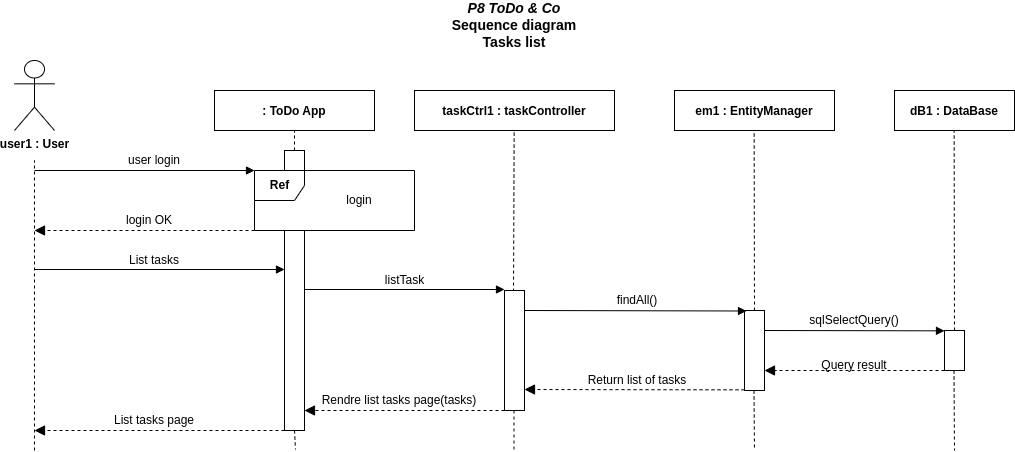

The diagram above was exported from draw.io. Its source (the exported page's mxGraphModel, read from the mxfile embedded in the PNG):
<mxGraphModel dx="1434" dy="806" grid="1" gridSize="10" guides="1" tooltips="1" connect="1" arrows="1" fold="1" page="1" pageScale="1" pageWidth="850" pageHeight="1100" math="0" shadow="0">
  <root>
    <mxCell id="0" />
    <mxCell id="1" parent="0" />
    <mxCell id="H41tlQO0kSZlICsxebef-1" value="&lt;div&gt;&lt;b&gt;user1 : User&lt;br&gt;&lt;/b&gt;&lt;/div&gt;" style="shape=umlActor;verticalLabelPosition=bottom;verticalAlign=top;html=1;outlineConnect=0;" parent="1" vertex="1">
      <mxGeometry x="80" y="90" width="40" height="70" as="geometry" />
    </mxCell>
    <mxCell id="H41tlQO0kSZlICsxebef-2" value="&lt;div style=&quot;font-size: 14px&quot;&gt;&lt;i style=&quot;font-size: 14px&quot;&gt;P8 ToDo &amp;amp; Co&lt;br&gt;&lt;/i&gt;&lt;/div&gt;&lt;div style=&quot;font-size: 14px&quot;&gt;Sequence diagram&lt;/div&gt;&lt;div style=&quot;font-size: 14px&quot;&gt;Tasks list&lt;/div&gt;" style="text;html=1;strokeColor=none;fillColor=none;align=center;verticalAlign=middle;whiteSpace=wrap;rounded=0;fontStyle=1;fontSize=14;" parent="1" vertex="1">
      <mxGeometry x="355" y="30" width="450" height="50" as="geometry" />
    </mxCell>
    <mxCell id="H41tlQO0kSZlICsxebef-4" value="" style="endArrow=none;dashed=1;html=1;" parent="1" edge="1">
      <mxGeometry width="50" height="50" relative="1" as="geometry">
        <mxPoint x="100" y="480" as="sourcePoint" />
        <mxPoint x="99.99999999999999" y="190" as="targetPoint" />
      </mxGeometry>
    </mxCell>
    <mxCell id="H41tlQO0kSZlICsxebef-5" value=": ToDo App" style="fontStyle=1;" parent="1" vertex="1">
      <mxGeometry x="280" y="120" width="160" height="40" as="geometry" />
    </mxCell>
    <mxCell id="H41tlQO0kSZlICsxebef-6" value="" style="endArrow=none;dashed=1;html=1;entryX=0.5;entryY=1;entryDx=0;entryDy=0;exitX=0.5;exitY=0;exitDx=0;exitDy=0;exitPerimeter=0;" parent="1" source="H41tlQO0kSZlICsxebef-7" target="H41tlQO0kSZlICsxebef-5" edge="1">
      <mxGeometry width="50" height="50" relative="1" as="geometry">
        <mxPoint x="520" y="180" as="sourcePoint" />
        <mxPoint x="479.71000000000004" y="160" as="targetPoint" />
      </mxGeometry>
    </mxCell>
    <mxCell id="H41tlQO0kSZlICsxebef-7" value="" style="html=1;points=[];perimeter=orthogonalPerimeter;" parent="1" vertex="1">
      <mxGeometry x="350" y="180" width="20" height="20" as="geometry" />
    </mxCell>
    <mxCell id="H41tlQO0kSZlICsxebef-8" value="" style="html=1;verticalAlign=bottom;labelBackgroundColor=none;endArrow=block;endFill=1;" parent="1" edge="1">
      <mxGeometry width="160" relative="1" as="geometry">
        <mxPoint x="100" y="200" as="sourcePoint" />
        <mxPoint x="320" y="200" as="targetPoint" />
      </mxGeometry>
    </mxCell>
    <mxCell id="H41tlQO0kSZlICsxebef-11" value="user login" style="text;html=1;strokeColor=none;fillColor=none;align=center;verticalAlign=middle;whiteSpace=wrap;rounded=0;" parent="1" vertex="1">
      <mxGeometry x="180" y="180" width="80" height="20" as="geometry" />
    </mxCell>
    <mxCell id="H41tlQO0kSZlICsxebef-19" value="" style="endArrow=block;startArrow=none;endFill=1;startFill=0;endSize=8;html=1;verticalAlign=bottom;dashed=1;labelBackgroundColor=none;" parent="1" edge="1">
      <mxGeometry width="160" relative="1" as="geometry">
        <mxPoint x="320" y="260" as="sourcePoint" />
        <mxPoint x="100" y="260" as="targetPoint" />
      </mxGeometry>
    </mxCell>
    <mxCell id="H41tlQO0kSZlICsxebef-23" value="login" style="text;html=1;strokeColor=none;fillColor=none;align=center;verticalAlign=middle;whiteSpace=wrap;rounded=0;" parent="1" vertex="1">
      <mxGeometry x="405" y="222.5" width="40" height="15" as="geometry" />
    </mxCell>
    <mxCell id="H41tlQO0kSZlICsxebef-26" value="" style="html=1;points=[];perimeter=orthogonalPerimeter;" parent="1" vertex="1">
      <mxGeometry x="350" y="260" width="20" height="200" as="geometry" />
    </mxCell>
    <mxCell id="H41tlQO0kSZlICsxebef-27" value="&lt;b&gt;Ref&lt;/b&gt;" style="shape=umlFrame;tabPosition=left;html=1;boundedLbl=1;labelInHeader=1;width=50;height=30;container=0;" parent="1" vertex="1">
      <mxGeometry x="320" y="200" width="160" height="60" as="geometry" />
    </mxCell>
    <mxCell id="H41tlQO0kSZlICsxebef-28" value="login OK" style="text;html=1;strokeColor=none;fillColor=none;align=center;verticalAlign=middle;whiteSpace=wrap;rounded=0;" parent="1" vertex="1">
      <mxGeometry x="180" y="240" width="70" height="20" as="geometry" />
    </mxCell>
    <mxCell id="u3TubEs6Qa94rLJtvenl-1" value="taskCtrl1 : taskController" style="fontStyle=1;" parent="1" vertex="1">
      <mxGeometry x="480" y="120" width="200" height="40" as="geometry" />
    </mxCell>
    <mxCell id="u3TubEs6Qa94rLJtvenl-2" value="" style="endArrow=none;dashed=1;html=1;exitX=0.45;exitY=0.009;exitDx=0;exitDy=0;exitPerimeter=0;" parent="1" source="u3TubEs6Qa94rLJtvenl-3" edge="1">
      <mxGeometry width="50" height="50" relative="1" as="geometry">
        <mxPoint x="579.86" y="280" as="sourcePoint" />
        <mxPoint x="579.6600000000001" y="160" as="targetPoint" />
      </mxGeometry>
    </mxCell>
    <mxCell id="u3TubEs6Qa94rLJtvenl-3" value="" style="html=1;points=[];perimeter=orthogonalPerimeter;" parent="1" vertex="1">
      <mxGeometry x="570" y="320" width="20" height="120" as="geometry" />
    </mxCell>
    <mxCell id="u3TubEs6Qa94rLJtvenl-4" value="" style="html=1;verticalAlign=bottom;labelBackgroundColor=none;endArrow=block;endFill=1;" parent="1" edge="1">
      <mxGeometry width="160" relative="1" as="geometry">
        <mxPoint x="370" y="319" as="sourcePoint" />
        <mxPoint x="570" y="319" as="targetPoint" />
      </mxGeometry>
    </mxCell>
    <mxCell id="u3TubEs6Qa94rLJtvenl-5" value="listTask" style="text;html=1;strokeColor=none;fillColor=none;align=center;verticalAlign=middle;whiteSpace=wrap;rounded=0;" parent="1" vertex="1">
      <mxGeometry x="392.5" y="300" width="155" height="20" as="geometry" />
    </mxCell>
    <mxCell id="u3TubEs6Qa94rLJtvenl-6" value="em1 : EntityManager" style="fontStyle=1;" parent="1" vertex="1">
      <mxGeometry x="740" y="120" width="160" height="40" as="geometry" />
    </mxCell>
    <mxCell id="u3TubEs6Qa94rLJtvenl-7" value="" style="endArrow=none;dashed=1;html=1;" parent="1" edge="1">
      <mxGeometry width="50" height="50" relative="1" as="geometry">
        <mxPoint x="820" y="340" as="sourcePoint" />
        <mxPoint x="819.6599999999999" y="160" as="targetPoint" />
      </mxGeometry>
    </mxCell>
    <mxCell id="u3TubEs6Qa94rLJtvenl-8" value="" style="html=1;points=[];perimeter=orthogonalPerimeter;" parent="1" vertex="1">
      <mxGeometry x="810" y="340" width="20" height="80" as="geometry" />
    </mxCell>
    <mxCell id="u3TubEs6Qa94rLJtvenl-9" value="" style="html=1;verticalAlign=bottom;labelBackgroundColor=none;endArrow=block;endFill=1;" parent="1" edge="1">
      <mxGeometry width="160" relative="1" as="geometry">
        <mxPoint x="590" y="340" as="sourcePoint" />
        <mxPoint x="812" y="340.5" as="targetPoint" />
      </mxGeometry>
    </mxCell>
    <mxCell id="u3TubEs6Qa94rLJtvenl-10" value="findAll()" style="text;html=1;strokeColor=none;fillColor=none;align=center;verticalAlign=middle;whiteSpace=wrap;rounded=0;" parent="1" vertex="1">
      <mxGeometry x="608" y="320" width="190" height="20" as="geometry" />
    </mxCell>
    <mxCell id="u3TubEs6Qa94rLJtvenl-11" value="dB1 : DataBase" style="fontStyle=1;" parent="1" vertex="1">
      <mxGeometry x="960" y="120" width="120" height="40" as="geometry" />
    </mxCell>
    <mxCell id="u3TubEs6Qa94rLJtvenl-12" value="" style="endArrow=none;dashed=1;html=1;" parent="1" edge="1">
      <mxGeometry width="50" height="50" relative="1" as="geometry">
        <mxPoint x="1020" y="360" as="sourcePoint" />
        <mxPoint x="1019.6599999999999" y="160" as="targetPoint" />
      </mxGeometry>
    </mxCell>
    <mxCell id="u3TubEs6Qa94rLJtvenl-13" value="" style="html=1;points=[];perimeter=orthogonalPerimeter;" parent="1" vertex="1">
      <mxGeometry x="1010" y="360" width="20" height="40" as="geometry" />
    </mxCell>
    <mxCell id="u3TubEs6Qa94rLJtvenl-14" value="" style="html=1;verticalAlign=bottom;labelBackgroundColor=none;endArrow=block;endFill=1;" parent="1" edge="1">
      <mxGeometry width="160" relative="1" as="geometry">
        <mxPoint x="830" y="360" as="sourcePoint" />
        <mxPoint x="1010" y="360.3399999999999" as="targetPoint" />
      </mxGeometry>
    </mxCell>
    <mxCell id="u3TubEs6Qa94rLJtvenl-15" value="sqlSelectQuery()" style="text;html=1;strokeColor=none;fillColor=none;align=center;verticalAlign=middle;whiteSpace=wrap;rounded=0;" parent="1" vertex="1">
      <mxGeometry x="855" y="340" width="130" height="20" as="geometry" />
    </mxCell>
    <mxCell id="u3TubEs6Qa94rLJtvenl-16" value="" style="endArrow=block;startArrow=none;endFill=1;startFill=0;endSize=8;html=1;verticalAlign=bottom;dashed=1;labelBackgroundColor=none;" parent="1" edge="1">
      <mxGeometry width="160" relative="1" as="geometry">
        <mxPoint x="1010" y="400" as="sourcePoint" />
        <mxPoint x="830" y="400" as="targetPoint" />
      </mxGeometry>
    </mxCell>
    <mxCell id="u3TubEs6Qa94rLJtvenl-17" value="Query result" style="text;html=1;strokeColor=none;fillColor=none;align=center;verticalAlign=middle;whiteSpace=wrap;rounded=0;" parent="1" vertex="1">
      <mxGeometry x="860" y="390" width="120" height="10" as="geometry" />
    </mxCell>
    <mxCell id="u3TubEs6Qa94rLJtvenl-18" value="" style="endArrow=block;startArrow=none;endFill=1;startFill=0;endSize=8;html=1;verticalAlign=bottom;dashed=1;labelBackgroundColor=none;" parent="1" edge="1">
      <mxGeometry width="160" relative="1" as="geometry">
        <mxPoint x="810" y="419.3399999999999" as="sourcePoint" />
        <mxPoint x="590" y="419" as="targetPoint" />
      </mxGeometry>
    </mxCell>
    <mxCell id="u3TubEs6Qa94rLJtvenl-19" value="Return list of tasks" style="text;html=1;strokeColor=none;fillColor=none;align=center;verticalAlign=middle;whiteSpace=wrap;rounded=0;" parent="1" vertex="1">
      <mxGeometry x="643" y="400" width="120" height="20" as="geometry" />
    </mxCell>
    <mxCell id="u3TubEs6Qa94rLJtvenl-24" value="" style="endArrow=none;dashed=1;html=1;" parent="1" edge="1">
      <mxGeometry width="50" height="50" relative="1" as="geometry">
        <mxPoint x="360" y="460" as="sourcePoint" />
        <mxPoint x="361" y="479" as="targetPoint" />
      </mxGeometry>
    </mxCell>
    <mxCell id="u3TubEs6Qa94rLJtvenl-25" value="" style="endArrow=none;dashed=1;html=1;" parent="1" edge="1">
      <mxGeometry width="50" height="50" relative="1" as="geometry">
        <mxPoint x="579.5" y="440" as="sourcePoint" />
        <mxPoint x="579.5" y="480" as="targetPoint" />
      </mxGeometry>
    </mxCell>
    <mxCell id="u3TubEs6Qa94rLJtvenl-26" value="" style="endArrow=none;dashed=1;html=1;" parent="1" edge="1">
      <mxGeometry width="50" height="50" relative="1" as="geometry">
        <mxPoint x="819.5" y="420" as="sourcePoint" />
        <mxPoint x="820" y="480" as="targetPoint" />
      </mxGeometry>
    </mxCell>
    <mxCell id="u3TubEs6Qa94rLJtvenl-27" value="" style="endArrow=none;dashed=1;html=1;" parent="1" edge="1">
      <mxGeometry width="50" height="50" relative="1" as="geometry">
        <mxPoint x="1019.5" y="400" as="sourcePoint" />
        <mxPoint x="1020" y="480" as="targetPoint" />
      </mxGeometry>
    </mxCell>
    <mxCell id="mf4zjvZEfKZ4tmvu4wy--1" value="" style="html=1;verticalAlign=bottom;labelBackgroundColor=none;endArrow=block;endFill=1;" parent="1" edge="1">
      <mxGeometry width="160" relative="1" as="geometry">
        <mxPoint x="100" y="299" as="sourcePoint" />
        <mxPoint x="350" y="299" as="targetPoint" />
      </mxGeometry>
    </mxCell>
    <mxCell id="mf4zjvZEfKZ4tmvu4wy--2" value="List tasks" style="text;html=1;strokeColor=none;fillColor=none;align=center;verticalAlign=middle;whiteSpace=wrap;rounded=0;" parent="1" vertex="1">
      <mxGeometry x="126.25" y="280" width="187.5" height="20" as="geometry" />
    </mxCell>
    <mxCell id="9gnzsXvpPDig3h0T-1_v-8" value="Rendre list tasks page(tasks)" style="text;html=1;strokeColor=none;fillColor=none;align=center;verticalAlign=middle;whiteSpace=wrap;rounded=0;" parent="1" vertex="1">
      <mxGeometry x="360" y="420" width="210" height="20" as="geometry" />
    </mxCell>
    <mxCell id="9gnzsXvpPDig3h0T-1_v-9" value="" style="endArrow=block;startArrow=none;endFill=1;startFill=0;endSize=8;html=1;verticalAlign=bottom;dashed=1;labelBackgroundColor=none;" parent="1" edge="1">
      <mxGeometry width="160" relative="1" as="geometry">
        <mxPoint x="570" y="440" as="sourcePoint" />
        <mxPoint x="370" y="440" as="targetPoint" />
      </mxGeometry>
    </mxCell>
    <mxCell id="9gnzsXvpPDig3h0T-1_v-10" value="" style="endArrow=block;startArrow=none;endFill=1;startFill=0;endSize=8;html=1;verticalAlign=bottom;dashed=1;labelBackgroundColor=none;" parent="1" edge="1">
      <mxGeometry width="160" relative="1" as="geometry">
        <mxPoint x="350" y="460" as="sourcePoint" />
        <mxPoint x="100" y="460" as="targetPoint" />
      </mxGeometry>
    </mxCell>
    <mxCell id="9gnzsXvpPDig3h0T-1_v-11" value="List tasks page" style="text;html=1;strokeColor=none;fillColor=none;align=center;verticalAlign=middle;whiteSpace=wrap;rounded=0;" parent="1" vertex="1">
      <mxGeometry x="100" y="440" width="240" height="20" as="geometry" />
    </mxCell>
  </root>
</mxGraphModel>